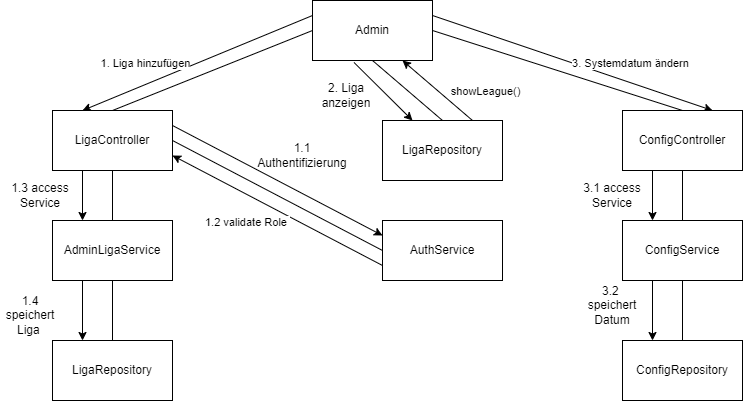

The diagram above was exported from draw.io. Its source (the exported page's mxGraphModel, read from the mxfile embedded in the PNG):
<mxGraphModel dx="1110" dy="594" grid="1" gridSize="10" guides="1" tooltips="1" connect="1" arrows="1" fold="1" page="1" pageScale="1" pageWidth="827" pageHeight="1169" math="0" shadow="0">
  <root>
    <mxCell id="0" />
    <mxCell id="1" parent="0" />
    <mxCell id="GmYIZ7glA_kyiGUaIveB-1" value="Admin" style="rounded=0;whiteSpace=wrap;html=1;" parent="1" vertex="1">
      <mxGeometry x="350" y="40" width="120" height="60" as="geometry" />
    </mxCell>
    <mxCell id="GmYIZ7glA_kyiGUaIveB-2" value="" style="endArrow=classic;html=1;rounded=0;exitX=0;exitY=0.25;exitDx=0;exitDy=0;entryX=0.25;entryY=0;entryDx=0;entryDy=0;" parent="1" edge="1" target="GmYIZ7glA_kyiGUaIveB-4" source="GmYIZ7glA_kyiGUaIveB-1">
      <mxGeometry relative="1" as="geometry">
        <mxPoint x="350" y="70" as="sourcePoint" />
        <mxPoint x="200" y="80" as="targetPoint" />
      </mxGeometry>
    </mxCell>
    <mxCell id="GmYIZ7glA_kyiGUaIveB-3" value="1. Liga hinzufügen" style="edgeLabel;resizable=0;html=1;align=center;verticalAlign=middle;" parent="GmYIZ7glA_kyiGUaIveB-2" connectable="0" vertex="1">
      <mxGeometry relative="1" as="geometry">
        <mxPoint x="-53" as="offset" />
      </mxGeometry>
    </mxCell>
    <mxCell id="GmYIZ7glA_kyiGUaIveB-4" value="LigaController" style="rounded=0;whiteSpace=wrap;html=1;" parent="1" vertex="1">
      <mxGeometry x="90" y="150" width="120" height="60" as="geometry" />
    </mxCell>
    <mxCell id="GmYIZ7glA_kyiGUaIveB-5" value="AdminLigaService" style="rounded=0;whiteSpace=wrap;html=1;" parent="1" vertex="1">
      <mxGeometry x="90" y="260" width="120" height="60" as="geometry" />
    </mxCell>
    <mxCell id="GmYIZ7glA_kyiGUaIveB-6" value="LigaRepository" style="rounded=0;whiteSpace=wrap;html=1;" parent="1" vertex="1">
      <mxGeometry x="90" y="380" width="120" height="60" as="geometry" />
    </mxCell>
    <mxCell id="GmYIZ7glA_kyiGUaIveB-9" value="AuthService" style="rounded=0;whiteSpace=wrap;html=1;" parent="1" vertex="1">
      <mxGeometry x="420" y="260" width="120" height="60" as="geometry" />
    </mxCell>
    <mxCell id="GmYIZ7glA_kyiGUaIveB-14" value="" style="endArrow=classic;html=1;rounded=0;exitX=1;exitY=0.25;exitDx=0;exitDy=0;entryX=0.75;entryY=0;entryDx=0;entryDy=0;" parent="1" source="GmYIZ7glA_kyiGUaIveB-1" target="GmYIZ7glA_kyiGUaIveB-16" edge="1">
      <mxGeometry relative="1" as="geometry">
        <mxPoint x="470" y="250" as="sourcePoint" />
        <mxPoint x="570" y="250" as="targetPoint" />
      </mxGeometry>
    </mxCell>
    <mxCell id="GmYIZ7glA_kyiGUaIveB-15" value="3. Systemdatum ändern" style="edgeLabel;resizable=0;html=1;align=center;verticalAlign=middle;" parent="GmYIZ7glA_kyiGUaIveB-14" connectable="0" vertex="1">
      <mxGeometry relative="1" as="geometry">
        <mxPoint x="57" as="offset" />
      </mxGeometry>
    </mxCell>
    <mxCell id="GmYIZ7glA_kyiGUaIveB-16" value="ConfigController" style="rounded=0;whiteSpace=wrap;html=1;" parent="1" vertex="1">
      <mxGeometry x="660" y="150" width="120" height="60" as="geometry" />
    </mxCell>
    <mxCell id="GmYIZ7glA_kyiGUaIveB-17" value="ConfigService" style="rounded=0;whiteSpace=wrap;html=1;" parent="1" vertex="1">
      <mxGeometry x="660" y="260" width="120" height="60" as="geometry" />
    </mxCell>
    <mxCell id="GmYIZ7glA_kyiGUaIveB-19" value="ConfigRepository" style="rounded=0;whiteSpace=wrap;html=1;" parent="1" vertex="1">
      <mxGeometry x="660" y="380" width="120" height="60" as="geometry" />
    </mxCell>
    <mxCell id="GmYIZ7glA_kyiGUaIveB-29" value="LigaRepository" style="rounded=0;whiteSpace=wrap;html=1;" parent="1" vertex="1">
      <mxGeometry x="420" y="160" width="120" height="60" as="geometry" />
    </mxCell>
    <mxCell id="GmYIZ7glA_kyiGUaIveB-36" value="1.1 Authentifizierung" style="text;html=1;strokeColor=none;fillColor=none;align=center;verticalAlign=middle;whiteSpace=wrap;rounded=0;" parent="1" vertex="1">
      <mxGeometry x="310" y="180" width="60" height="30" as="geometry" />
    </mxCell>
    <mxCell id="GmYIZ7glA_kyiGUaIveB-43" value="1.3 access Service" style="text;html=1;strokeColor=none;fillColor=none;align=center;verticalAlign=middle;whiteSpace=wrap;rounded=0;" parent="1" vertex="1">
      <mxGeometry x="48" y="220" width="60" height="30" as="geometry" />
    </mxCell>
    <mxCell id="GmYIZ7glA_kyiGUaIveB-44" value="1.4 speichert Liga&amp;nbsp;" style="text;html=1;strokeColor=none;fillColor=none;align=center;verticalAlign=middle;whiteSpace=wrap;rounded=0;" parent="1" vertex="1">
      <mxGeometry x="38" y="340" width="60" height="30" as="geometry" />
    </mxCell>
    <mxCell id="GmYIZ7glA_kyiGUaIveB-33" value="2. Liga anzeigen" style="text;html=1;strokeColor=none;fillColor=none;align=center;verticalAlign=middle;whiteSpace=wrap;rounded=0;" parent="1" vertex="1">
      <mxGeometry x="354" y="120" width="60" height="30" as="geometry" />
    </mxCell>
    <mxCell id="GmYIZ7glA_kyiGUaIveB-46" value="3.1 access Service" style="text;html=1;strokeColor=none;fillColor=none;align=center;verticalAlign=middle;whiteSpace=wrap;rounded=0;" parent="1" vertex="1">
      <mxGeometry x="620" y="220" width="60" height="30" as="geometry" />
    </mxCell>
    <mxCell id="GmYIZ7glA_kyiGUaIveB-49" value="3.2&amp;nbsp;&lt;br&gt;speichert Datum" style="text;html=1;strokeColor=none;fillColor=none;align=center;verticalAlign=middle;whiteSpace=wrap;rounded=0;" parent="1" vertex="1">
      <mxGeometry x="620" y="330" width="60" height="30" as="geometry" />
    </mxCell>
    <mxCell id="RA8arStjTrRzWt0ItloC-1" value="" style="endArrow=none;html=1;rounded=0;entryX=0.5;entryY=1;entryDx=0;entryDy=0;exitX=0.5;exitY=0;exitDx=0;exitDy=0;" edge="1" parent="1" source="GmYIZ7glA_kyiGUaIveB-29" target="GmYIZ7glA_kyiGUaIveB-1">
      <mxGeometry width="50" height="50" relative="1" as="geometry">
        <mxPoint x="390" y="220" as="sourcePoint" />
        <mxPoint x="440" y="170" as="targetPoint" />
      </mxGeometry>
    </mxCell>
    <mxCell id="RA8arStjTrRzWt0ItloC-3" value="" style="endArrow=none;html=1;rounded=0;entryX=0.5;entryY=1;entryDx=0;entryDy=0;exitX=0.5;exitY=0;exitDx=0;exitDy=0;" edge="1" parent="1" source="GmYIZ7glA_kyiGUaIveB-17" target="GmYIZ7glA_kyiGUaIveB-16">
      <mxGeometry width="50" height="50" relative="1" as="geometry">
        <mxPoint x="390" y="220" as="sourcePoint" />
        <mxPoint x="440" y="170" as="targetPoint" />
      </mxGeometry>
    </mxCell>
    <mxCell id="RA8arStjTrRzWt0ItloC-4" value="" style="endArrow=none;html=1;rounded=0;entryX=0.5;entryY=1;entryDx=0;entryDy=0;exitX=0.5;exitY=0;exitDx=0;exitDy=0;" edge="1" parent="1" source="GmYIZ7glA_kyiGUaIveB-19" target="GmYIZ7glA_kyiGUaIveB-17">
      <mxGeometry width="50" height="50" relative="1" as="geometry">
        <mxPoint x="390" y="220" as="sourcePoint" />
        <mxPoint x="440" y="170" as="targetPoint" />
      </mxGeometry>
    </mxCell>
    <mxCell id="RA8arStjTrRzWt0ItloC-5" value="" style="endArrow=none;html=1;rounded=0;entryX=0.5;entryY=1;entryDx=0;entryDy=0;exitX=0.5;exitY=0;exitDx=0;exitDy=0;" edge="1" parent="1" source="GmYIZ7glA_kyiGUaIveB-5" target="GmYIZ7glA_kyiGUaIveB-4">
      <mxGeometry width="50" height="50" relative="1" as="geometry">
        <mxPoint x="390" y="220" as="sourcePoint" />
        <mxPoint x="440" y="170" as="targetPoint" />
      </mxGeometry>
    </mxCell>
    <mxCell id="RA8arStjTrRzWt0ItloC-6" value="" style="endArrow=none;html=1;rounded=0;exitX=0.5;exitY=0;exitDx=0;exitDy=0;entryX=0.5;entryY=1;entryDx=0;entryDy=0;" edge="1" parent="1" source="GmYIZ7glA_kyiGUaIveB-6" target="GmYIZ7glA_kyiGUaIveB-5">
      <mxGeometry width="50" height="50" relative="1" as="geometry">
        <mxPoint x="390" y="220" as="sourcePoint" />
        <mxPoint x="440" y="170" as="targetPoint" />
      </mxGeometry>
    </mxCell>
    <mxCell id="RA8arStjTrRzWt0ItloC-7" value="" style="endArrow=classic;html=1;rounded=0;exitX=0.25;exitY=1;exitDx=0;exitDy=0;entryX=0.25;entryY=0;entryDx=0;entryDy=0;" edge="1" parent="1" source="GmYIZ7glA_kyiGUaIveB-4" target="GmYIZ7glA_kyiGUaIveB-5">
      <mxGeometry width="50" height="50" relative="1" as="geometry">
        <mxPoint x="390" y="220" as="sourcePoint" />
        <mxPoint x="440" y="170" as="targetPoint" />
      </mxGeometry>
    </mxCell>
    <mxCell id="RA8arStjTrRzWt0ItloC-8" value="" style="endArrow=none;html=1;rounded=0;exitX=0.5;exitY=0;exitDx=0;exitDy=0;entryX=0;entryY=0.5;entryDx=0;entryDy=0;" edge="1" parent="1" source="GmYIZ7glA_kyiGUaIveB-4" target="GmYIZ7glA_kyiGUaIveB-1">
      <mxGeometry width="50" height="50" relative="1" as="geometry">
        <mxPoint x="390" y="220" as="sourcePoint" />
        <mxPoint x="440" y="170" as="targetPoint" />
      </mxGeometry>
    </mxCell>
    <mxCell id="RA8arStjTrRzWt0ItloC-9" value="" style="endArrow=none;html=1;rounded=0;entryX=1;entryY=0.5;entryDx=0;entryDy=0;exitX=0.5;exitY=0;exitDx=0;exitDy=0;" edge="1" parent="1" source="GmYIZ7glA_kyiGUaIveB-16" target="GmYIZ7glA_kyiGUaIveB-1">
      <mxGeometry width="50" height="50" relative="1" as="geometry">
        <mxPoint x="390" y="220" as="sourcePoint" />
        <mxPoint x="440" y="170" as="targetPoint" />
      </mxGeometry>
    </mxCell>
    <mxCell id="RA8arStjTrRzWt0ItloC-10" value="" style="endArrow=classic;html=1;rounded=0;exitX=0.25;exitY=1;exitDx=0;exitDy=0;entryX=0.25;entryY=0;entryDx=0;entryDy=0;" edge="1" parent="1" source="GmYIZ7glA_kyiGUaIveB-5" target="GmYIZ7glA_kyiGUaIveB-6">
      <mxGeometry width="50" height="50" relative="1" as="geometry">
        <mxPoint x="390" y="220" as="sourcePoint" />
        <mxPoint x="440" y="170" as="targetPoint" />
      </mxGeometry>
    </mxCell>
    <mxCell id="RA8arStjTrRzWt0ItloC-11" value="" style="endArrow=classic;html=1;rounded=0;exitX=0.25;exitY=1;exitDx=0;exitDy=0;entryX=0.25;entryY=0;entryDx=0;entryDy=0;" edge="1" parent="1" source="GmYIZ7glA_kyiGUaIveB-16" target="GmYIZ7glA_kyiGUaIveB-17">
      <mxGeometry width="50" height="50" relative="1" as="geometry">
        <mxPoint x="390" y="230" as="sourcePoint" />
        <mxPoint x="440" y="180" as="targetPoint" />
      </mxGeometry>
    </mxCell>
    <mxCell id="RA8arStjTrRzWt0ItloC-13" value="" style="endArrow=classic;html=1;rounded=0;exitX=0.25;exitY=1;exitDx=0;exitDy=0;entryX=0.25;entryY=0;entryDx=0;entryDy=0;" edge="1" parent="1" source="GmYIZ7glA_kyiGUaIveB-17" target="GmYIZ7glA_kyiGUaIveB-19">
      <mxGeometry width="50" height="50" relative="1" as="geometry">
        <mxPoint x="700" y="220" as="sourcePoint" />
        <mxPoint x="700" y="270" as="targetPoint" />
      </mxGeometry>
    </mxCell>
    <mxCell id="RA8arStjTrRzWt0ItloC-19" value="" style="endArrow=none;html=1;rounded=0;exitX=1;exitY=0.5;exitDx=0;exitDy=0;entryX=0;entryY=0.5;entryDx=0;entryDy=0;" edge="1" parent="1" source="GmYIZ7glA_kyiGUaIveB-4" target="GmYIZ7glA_kyiGUaIveB-9">
      <mxGeometry width="50" height="50" relative="1" as="geometry">
        <mxPoint x="390" y="360" as="sourcePoint" />
        <mxPoint x="440" y="310" as="targetPoint" />
      </mxGeometry>
    </mxCell>
    <mxCell id="RA8arStjTrRzWt0ItloC-21" value="" style="endArrow=classic;html=1;rounded=0;exitX=0.346;exitY=1.033;exitDx=0;exitDy=0;exitPerimeter=0;entryX=0.25;entryY=0;entryDx=0;entryDy=0;" edge="1" parent="1" source="GmYIZ7glA_kyiGUaIveB-1" target="GmYIZ7glA_kyiGUaIveB-29">
      <mxGeometry width="50" height="50" relative="1" as="geometry">
        <mxPoint x="390" y="350" as="sourcePoint" />
        <mxPoint x="440" y="300" as="targetPoint" />
      </mxGeometry>
    </mxCell>
    <mxCell id="RA8arStjTrRzWt0ItloC-23" value="" style="endArrow=classic;html=1;rounded=0;exitX=0.75;exitY=0;exitDx=0;exitDy=0;entryX=0.75;entryY=1;entryDx=0;entryDy=0;" edge="1" parent="1" source="GmYIZ7glA_kyiGUaIveB-29" target="GmYIZ7glA_kyiGUaIveB-1">
      <mxGeometry relative="1" as="geometry">
        <mxPoint x="360" y="320" as="sourcePoint" />
        <mxPoint x="460" y="320" as="targetPoint" />
      </mxGeometry>
    </mxCell>
    <mxCell id="RA8arStjTrRzWt0ItloC-24" value="showLeague()" style="edgeLabel;resizable=0;html=1;align=center;verticalAlign=middle;" connectable="0" vertex="1" parent="RA8arStjTrRzWt0ItloC-23">
      <mxGeometry relative="1" as="geometry">
        <mxPoint x="47" as="offset" />
      </mxGeometry>
    </mxCell>
    <mxCell id="RA8arStjTrRzWt0ItloC-26" value="" style="endArrow=classic;html=1;rounded=0;exitX=1;exitY=0.25;exitDx=0;exitDy=0;entryX=0;entryY=0.25;entryDx=0;entryDy=0;" edge="1" parent="1" source="GmYIZ7glA_kyiGUaIveB-4" target="GmYIZ7glA_kyiGUaIveB-9">
      <mxGeometry width="50" height="50" relative="1" as="geometry">
        <mxPoint x="390" y="350" as="sourcePoint" />
        <mxPoint x="440" y="300" as="targetPoint" />
      </mxGeometry>
    </mxCell>
    <mxCell id="RA8arStjTrRzWt0ItloC-29" value="" style="endArrow=classic;html=1;rounded=0;exitX=0;exitY=0.75;exitDx=0;exitDy=0;entryX=1;entryY=0.75;entryDx=0;entryDy=0;" edge="1" parent="1" source="GmYIZ7glA_kyiGUaIveB-9" target="GmYIZ7glA_kyiGUaIveB-4">
      <mxGeometry relative="1" as="geometry">
        <mxPoint x="360" y="320" as="sourcePoint" />
        <mxPoint x="460" y="320" as="targetPoint" />
      </mxGeometry>
    </mxCell>
    <mxCell id="RA8arStjTrRzWt0ItloC-30" value="1.2 validate Role&amp;nbsp;" style="edgeLabel;resizable=0;html=1;align=center;verticalAlign=middle;" connectable="0" vertex="1" parent="RA8arStjTrRzWt0ItloC-29">
      <mxGeometry relative="1" as="geometry">
        <mxPoint x="-30" y="12" as="offset" />
      </mxGeometry>
    </mxCell>
  </root>
</mxGraphModel>